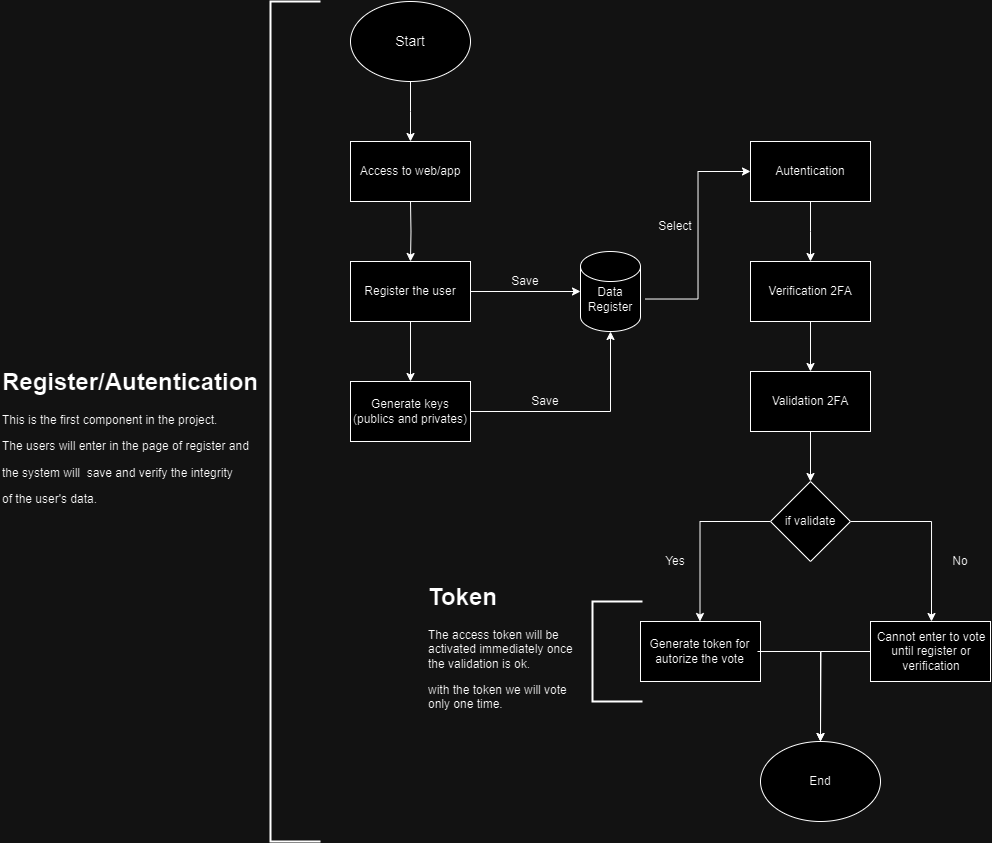

The diagram above was exported from draw.io. Its source (the exported page's mxGraphModel, read from the mxfile embedded in the PNG):
<mxGraphModel dx="724" dy="390" grid="1" gridSize="10" guides="1" tooltips="1" connect="1" arrows="1" fold="1" page="1" pageScale="1" pageWidth="827" pageHeight="1169" math="0" shadow="0">
  <root>
    <mxCell id="WIyWlLk6GJQsqaUBKTNV-0" />
    <mxCell id="WIyWlLk6GJQsqaUBKTNV-1" parent="WIyWlLk6GJQsqaUBKTNV-0" />
    <mxCell id="ydfu1P83oE-KzYwoXBRw-3" value="" style="edgeStyle=orthogonalEdgeStyle;rounded=0;orthogonalLoop=1;jettySize=auto;html=1;" edge="1" parent="WIyWlLk6GJQsqaUBKTNV-1" source="ydfu1P83oE-KzYwoXBRw-0">
      <mxGeometry relative="1" as="geometry">
        <mxPoint x="420" y="180" as="targetPoint" />
      </mxGeometry>
    </mxCell>
    <mxCell id="ydfu1P83oE-KzYwoXBRw-0" value="" style="ellipse;whiteSpace=wrap;html=1;" vertex="1" parent="WIyWlLk6GJQsqaUBKTNV-1">
      <mxGeometry x="360" y="40" width="120" height="80" as="geometry" />
    </mxCell>
    <mxCell id="ydfu1P83oE-KzYwoXBRw-1" value="&lt;font style=&quot;font-size: 14px;&quot;&gt;Start&lt;/font&gt;" style="text;html=1;align=center;verticalAlign=middle;whiteSpace=wrap;rounded=0;" vertex="1" parent="WIyWlLk6GJQsqaUBKTNV-1">
      <mxGeometry x="385" y="62.5" width="70" height="35" as="geometry" />
    </mxCell>
    <mxCell id="ydfu1P83oE-KzYwoXBRw-6" value="" style="edgeStyle=orthogonalEdgeStyle;rounded=0;orthogonalLoop=1;jettySize=auto;html=1;" edge="1" parent="WIyWlLk6GJQsqaUBKTNV-1" target="ydfu1P83oE-KzYwoXBRw-5">
      <mxGeometry relative="1" as="geometry">
        <mxPoint x="420" y="240" as="sourcePoint" />
      </mxGeometry>
    </mxCell>
    <mxCell id="ydfu1P83oE-KzYwoXBRw-5" value="" style="rounded=0;whiteSpace=wrap;html=1;" vertex="1" parent="WIyWlLk6GJQsqaUBKTNV-1">
      <mxGeometry x="360" y="300" width="120" height="60" as="geometry" />
    </mxCell>
    <mxCell id="ydfu1P83oE-KzYwoXBRw-9" value="" style="edgeStyle=orthogonalEdgeStyle;rounded=0;orthogonalLoop=1;jettySize=auto;html=1;" edge="1" parent="WIyWlLk6GJQsqaUBKTNV-1" source="ydfu1P83oE-KzYwoXBRw-7" target="ydfu1P83oE-KzYwoXBRw-8">
      <mxGeometry relative="1" as="geometry" />
    </mxCell>
    <mxCell id="ydfu1P83oE-KzYwoXBRw-12" value="" style="edgeStyle=orthogonalEdgeStyle;rounded=0;orthogonalLoop=1;jettySize=auto;html=1;" edge="1" parent="WIyWlLk6GJQsqaUBKTNV-1" source="ydfu1P83oE-KzYwoXBRw-7" target="ydfu1P83oE-KzYwoXBRw-11">
      <mxGeometry relative="1" as="geometry" />
    </mxCell>
    <mxCell id="ydfu1P83oE-KzYwoXBRw-7" value="Register the user" style="text;html=1;align=center;verticalAlign=middle;whiteSpace=wrap;rounded=0;" vertex="1" parent="WIyWlLk6GJQsqaUBKTNV-1">
      <mxGeometry x="360" y="300" width="120" height="60" as="geometry" />
    </mxCell>
    <mxCell id="ydfu1P83oE-KzYwoXBRw-8" value="" style="shape=cylinder3;whiteSpace=wrap;html=1;boundedLbl=1;backgroundOutline=1;size=15;" vertex="1" parent="WIyWlLk6GJQsqaUBKTNV-1">
      <mxGeometry x="590" y="290" width="60" height="80" as="geometry" />
    </mxCell>
    <mxCell id="ydfu1P83oE-KzYwoXBRw-37" style="edgeStyle=orthogonalEdgeStyle;rounded=0;orthogonalLoop=1;jettySize=auto;html=1;entryX=0;entryY=0.5;entryDx=0;entryDy=0;" edge="1" parent="WIyWlLk6GJQsqaUBKTNV-1" source="ydfu1P83oE-KzYwoXBRw-10" target="ydfu1P83oE-KzYwoXBRw-19">
      <mxGeometry relative="1" as="geometry" />
    </mxCell>
    <mxCell id="ydfu1P83oE-KzYwoXBRw-10" value="Data&lt;div&gt;Register&lt;/div&gt;" style="text;html=1;align=center;verticalAlign=middle;whiteSpace=wrap;rounded=0;" vertex="1" parent="WIyWlLk6GJQsqaUBKTNV-1">
      <mxGeometry x="585" y="315" width="70" height="45" as="geometry" />
    </mxCell>
    <mxCell id="ydfu1P83oE-KzYwoXBRw-11" value="" style="rounded=0;whiteSpace=wrap;html=1;" vertex="1" parent="WIyWlLk6GJQsqaUBKTNV-1">
      <mxGeometry x="360" y="420" width="120" height="60" as="geometry" />
    </mxCell>
    <mxCell id="ydfu1P83oE-KzYwoXBRw-13" value="Generate keys (publics and privates)" style="text;html=1;align=center;verticalAlign=middle;whiteSpace=wrap;rounded=0;" vertex="1" parent="WIyWlLk6GJQsqaUBKTNV-1">
      <mxGeometry x="360" y="420" width="120" height="60" as="geometry" />
    </mxCell>
    <mxCell id="ydfu1P83oE-KzYwoXBRw-14" style="edgeStyle=orthogonalEdgeStyle;rounded=0;orthogonalLoop=1;jettySize=auto;html=1;exitX=1;exitY=0.5;exitDx=0;exitDy=0;entryX=0.5;entryY=1;entryDx=0;entryDy=0;entryPerimeter=0;" edge="1" parent="WIyWlLk6GJQsqaUBKTNV-1" source="ydfu1P83oE-KzYwoXBRw-13" target="ydfu1P83oE-KzYwoXBRw-8">
      <mxGeometry relative="1" as="geometry" />
    </mxCell>
    <mxCell id="ydfu1P83oE-KzYwoXBRw-15" value="Save" style="text;html=1;align=center;verticalAlign=middle;whiteSpace=wrap;rounded=0;" vertex="1" parent="WIyWlLk6GJQsqaUBKTNV-1">
      <mxGeometry x="510" y="310" width="50" height="20" as="geometry" />
    </mxCell>
    <mxCell id="ydfu1P83oE-KzYwoXBRw-16" value="Save" style="text;html=1;align=center;verticalAlign=middle;whiteSpace=wrap;rounded=0;" vertex="1" parent="WIyWlLk6GJQsqaUBKTNV-1">
      <mxGeometry x="530" y="430" width="50" height="20" as="geometry" />
    </mxCell>
    <mxCell id="ydfu1P83oE-KzYwoXBRw-17" value="Access to web/app" style="rounded=0;whiteSpace=wrap;html=1;" vertex="1" parent="WIyWlLk6GJQsqaUBKTNV-1">
      <mxGeometry x="360" y="180" width="120" height="60" as="geometry" />
    </mxCell>
    <mxCell id="ydfu1P83oE-KzYwoXBRw-18" value="" style="rounded=0;whiteSpace=wrap;html=1;" vertex="1" parent="WIyWlLk6GJQsqaUBKTNV-1">
      <mxGeometry x="760" y="180" width="120" height="60" as="geometry" />
    </mxCell>
    <mxCell id="ydfu1P83oE-KzYwoXBRw-22" value="" style="edgeStyle=orthogonalEdgeStyle;rounded=0;orthogonalLoop=1;jettySize=auto;html=1;" edge="1" parent="WIyWlLk6GJQsqaUBKTNV-1" source="ydfu1P83oE-KzYwoXBRw-19">
      <mxGeometry relative="1" as="geometry">
        <mxPoint x="819.9999999999998" y="300" as="targetPoint" />
      </mxGeometry>
    </mxCell>
    <mxCell id="ydfu1P83oE-KzYwoXBRw-19" value="Autentication" style="text;html=1;align=center;verticalAlign=middle;whiteSpace=wrap;rounded=0;" vertex="1" parent="WIyWlLk6GJQsqaUBKTNV-1">
      <mxGeometry x="760" y="180" width="120" height="60" as="geometry" />
    </mxCell>
    <mxCell id="ydfu1P83oE-KzYwoXBRw-28" value="" style="rounded=0;whiteSpace=wrap;html=1;" vertex="1" parent="WIyWlLk6GJQsqaUBKTNV-1">
      <mxGeometry x="650" y="660" width="120" height="60" as="geometry" />
    </mxCell>
    <mxCell id="ydfu1P83oE-KzYwoXBRw-58" style="edgeStyle=orthogonalEdgeStyle;rounded=0;orthogonalLoop=1;jettySize=auto;html=1;entryX=0.5;entryY=0;entryDx=0;entryDy=0;" edge="1" parent="WIyWlLk6GJQsqaUBKTNV-1" source="ydfu1P83oE-KzYwoXBRw-29" target="ydfu1P83oE-KzYwoXBRw-41">
      <mxGeometry relative="1" as="geometry" />
    </mxCell>
    <mxCell id="ydfu1P83oE-KzYwoXBRw-29" value="Generate token for autorize the vote" style="text;html=1;align=center;verticalAlign=middle;whiteSpace=wrap;rounded=0;" vertex="1" parent="WIyWlLk6GJQsqaUBKTNV-1">
      <mxGeometry x="652" y="660" width="115" height="60" as="geometry" />
    </mxCell>
    <mxCell id="ydfu1P83oE-KzYwoXBRw-32" value="" style="rounded=0;whiteSpace=wrap;html=1;" vertex="1" parent="WIyWlLk6GJQsqaUBKTNV-1">
      <mxGeometry x="880" y="660" width="120" height="60" as="geometry" />
    </mxCell>
    <mxCell id="ydfu1P83oE-KzYwoXBRw-59" style="edgeStyle=orthogonalEdgeStyle;rounded=0;orthogonalLoop=1;jettySize=auto;html=1;" edge="1" parent="WIyWlLk6GJQsqaUBKTNV-1" source="ydfu1P83oE-KzYwoXBRw-33">
      <mxGeometry relative="1" as="geometry">
        <mxPoint x="829.9999999999998" y="780" as="targetPoint" />
      </mxGeometry>
    </mxCell>
    <mxCell id="ydfu1P83oE-KzYwoXBRw-33" value="Cannot enter to vote&lt;div&gt;until register or verification&lt;/div&gt;" style="text;html=1;align=center;verticalAlign=middle;whiteSpace=wrap;rounded=0;" vertex="1" parent="WIyWlLk6GJQsqaUBKTNV-1">
      <mxGeometry x="880" y="660" width="122" height="60" as="geometry" />
    </mxCell>
    <mxCell id="ydfu1P83oE-KzYwoXBRw-38" value="Select" style="text;html=1;align=center;verticalAlign=middle;whiteSpace=wrap;rounded=0;" vertex="1" parent="WIyWlLk6GJQsqaUBKTNV-1">
      <mxGeometry x="655" y="250" width="60" height="30" as="geometry" />
    </mxCell>
    <mxCell id="ydfu1P83oE-KzYwoXBRw-39" value="" style="strokeWidth=2;html=1;shape=mxgraph.flowchart.annotation_1;align=left;pointerEvents=1;" vertex="1" parent="WIyWlLk6GJQsqaUBKTNV-1">
      <mxGeometry x="280" y="40" width="50" height="840" as="geometry" />
    </mxCell>
    <mxCell id="ydfu1P83oE-KzYwoXBRw-40" value="&lt;h1 style=&quot;margin-top: 0px;&quot;&gt;Register/Autentication&lt;/h1&gt;&lt;p&gt;This is the first component in the project.&lt;/p&gt;&lt;p&gt;The users will enter in the page of register and&amp;nbsp;&lt;/p&gt;&lt;p&gt;the system will&amp;nbsp; save and verify the integrity&lt;/p&gt;&lt;p&gt;of the user's data.&lt;/p&gt;" style="text;html=1;whiteSpace=wrap;overflow=hidden;rounded=0;" vertex="1" parent="WIyWlLk6GJQsqaUBKTNV-1">
      <mxGeometry x="10" y="400" width="260" height="150" as="geometry" />
    </mxCell>
    <mxCell id="ydfu1P83oE-KzYwoXBRw-41" value="End" style="ellipse;whiteSpace=wrap;html=1;" vertex="1" parent="WIyWlLk6GJQsqaUBKTNV-1">
      <mxGeometry x="770" y="780" width="120" height="80" as="geometry" />
    </mxCell>
    <mxCell id="ydfu1P83oE-KzYwoXBRw-46" value="" style="rounded=0;whiteSpace=wrap;html=1;" vertex="1" parent="WIyWlLk6GJQsqaUBKTNV-1">
      <mxGeometry x="760" y="300" width="120" height="60" as="geometry" />
    </mxCell>
    <mxCell id="ydfu1P83oE-KzYwoXBRw-50" value="" style="edgeStyle=orthogonalEdgeStyle;rounded=0;orthogonalLoop=1;jettySize=auto;html=1;" edge="1" parent="WIyWlLk6GJQsqaUBKTNV-1" source="ydfu1P83oE-KzYwoXBRw-47" target="ydfu1P83oE-KzYwoXBRw-49">
      <mxGeometry relative="1" as="geometry" />
    </mxCell>
    <mxCell id="ydfu1P83oE-KzYwoXBRw-47" value="Verification 2FA" style="text;html=1;align=center;verticalAlign=middle;whiteSpace=wrap;rounded=0;" vertex="1" parent="WIyWlLk6GJQsqaUBKTNV-1">
      <mxGeometry x="760" y="300" width="120" height="60" as="geometry" />
    </mxCell>
    <mxCell id="ydfu1P83oE-KzYwoXBRw-48" value="" style="rounded=0;whiteSpace=wrap;html=1;" vertex="1" parent="WIyWlLk6GJQsqaUBKTNV-1">
      <mxGeometry x="760" y="410" width="120" height="60" as="geometry" />
    </mxCell>
    <mxCell id="ydfu1P83oE-KzYwoXBRw-52" value="" style="edgeStyle=orthogonalEdgeStyle;rounded=0;orthogonalLoop=1;jettySize=auto;html=1;" edge="1" parent="WIyWlLk6GJQsqaUBKTNV-1" source="ydfu1P83oE-KzYwoXBRw-49" target="ydfu1P83oE-KzYwoXBRw-51">
      <mxGeometry relative="1" as="geometry" />
    </mxCell>
    <mxCell id="ydfu1P83oE-KzYwoXBRw-49" value="Validation 2FA" style="text;html=1;align=center;verticalAlign=middle;whiteSpace=wrap;rounded=0;" vertex="1" parent="WIyWlLk6GJQsqaUBKTNV-1">
      <mxGeometry x="760" y="410" width="120" height="60" as="geometry" />
    </mxCell>
    <mxCell id="ydfu1P83oE-KzYwoXBRw-54" style="edgeStyle=orthogonalEdgeStyle;rounded=0;orthogonalLoop=1;jettySize=auto;html=1;entryX=0.5;entryY=0;entryDx=0;entryDy=0;" edge="1" parent="WIyWlLk6GJQsqaUBKTNV-1" source="ydfu1P83oE-KzYwoXBRw-51" target="ydfu1P83oE-KzYwoXBRw-29">
      <mxGeometry relative="1" as="geometry" />
    </mxCell>
    <mxCell id="ydfu1P83oE-KzYwoXBRw-55" style="edgeStyle=orthogonalEdgeStyle;rounded=0;orthogonalLoop=1;jettySize=auto;html=1;entryX=0.5;entryY=0;entryDx=0;entryDy=0;" edge="1" parent="WIyWlLk6GJQsqaUBKTNV-1" source="ydfu1P83oE-KzYwoXBRw-51" target="ydfu1P83oE-KzYwoXBRw-33">
      <mxGeometry relative="1" as="geometry">
        <mxPoint x="919.9999999999998" y="650" as="targetPoint" />
      </mxGeometry>
    </mxCell>
    <mxCell id="ydfu1P83oE-KzYwoXBRw-51" value="" style="rhombus;whiteSpace=wrap;html=1;" vertex="1" parent="WIyWlLk6GJQsqaUBKTNV-1">
      <mxGeometry x="780" y="520" width="80" height="80" as="geometry" />
    </mxCell>
    <mxCell id="ydfu1P83oE-KzYwoXBRw-53" value="if validate" style="text;html=1;align=center;verticalAlign=middle;whiteSpace=wrap;rounded=0;" vertex="1" parent="WIyWlLk6GJQsqaUBKTNV-1">
      <mxGeometry x="790" y="545" width="60" height="30" as="geometry" />
    </mxCell>
    <mxCell id="ydfu1P83oE-KzYwoXBRw-60" value="Yes" style="text;html=1;align=center;verticalAlign=middle;whiteSpace=wrap;rounded=0;" vertex="1" parent="WIyWlLk6GJQsqaUBKTNV-1">
      <mxGeometry x="655" y="585" width="60" height="30" as="geometry" />
    </mxCell>
    <mxCell id="ydfu1P83oE-KzYwoXBRw-61" value="No" style="text;html=1;align=center;verticalAlign=middle;whiteSpace=wrap;rounded=0;" vertex="1" parent="WIyWlLk6GJQsqaUBKTNV-1">
      <mxGeometry x="940" y="585" width="60" height="30" as="geometry" />
    </mxCell>
    <mxCell id="ydfu1P83oE-KzYwoXBRw-62" value="" style="strokeWidth=2;html=1;shape=mxgraph.flowchart.annotation_1;align=left;pointerEvents=1;" vertex="1" parent="WIyWlLk6GJQsqaUBKTNV-1">
      <mxGeometry x="602" y="640" width="50" height="100" as="geometry" />
    </mxCell>
    <mxCell id="ydfu1P83oE-KzYwoXBRw-63" value="&lt;h1 style=&quot;margin-top: 0px;&quot;&gt;Token&lt;/h1&gt;&lt;p&gt;The access token will be activated immediately&amp;nbsp;once the validation is ok.&lt;/p&gt;&lt;p&gt;with the token we will vote only one time.&lt;/p&gt;" style="text;html=1;whiteSpace=wrap;overflow=hidden;rounded=0;" vertex="1" parent="WIyWlLk6GJQsqaUBKTNV-1">
      <mxGeometry x="436" y="615" width="166" height="140" as="geometry" />
    </mxCell>
  </root>
</mxGraphModel>